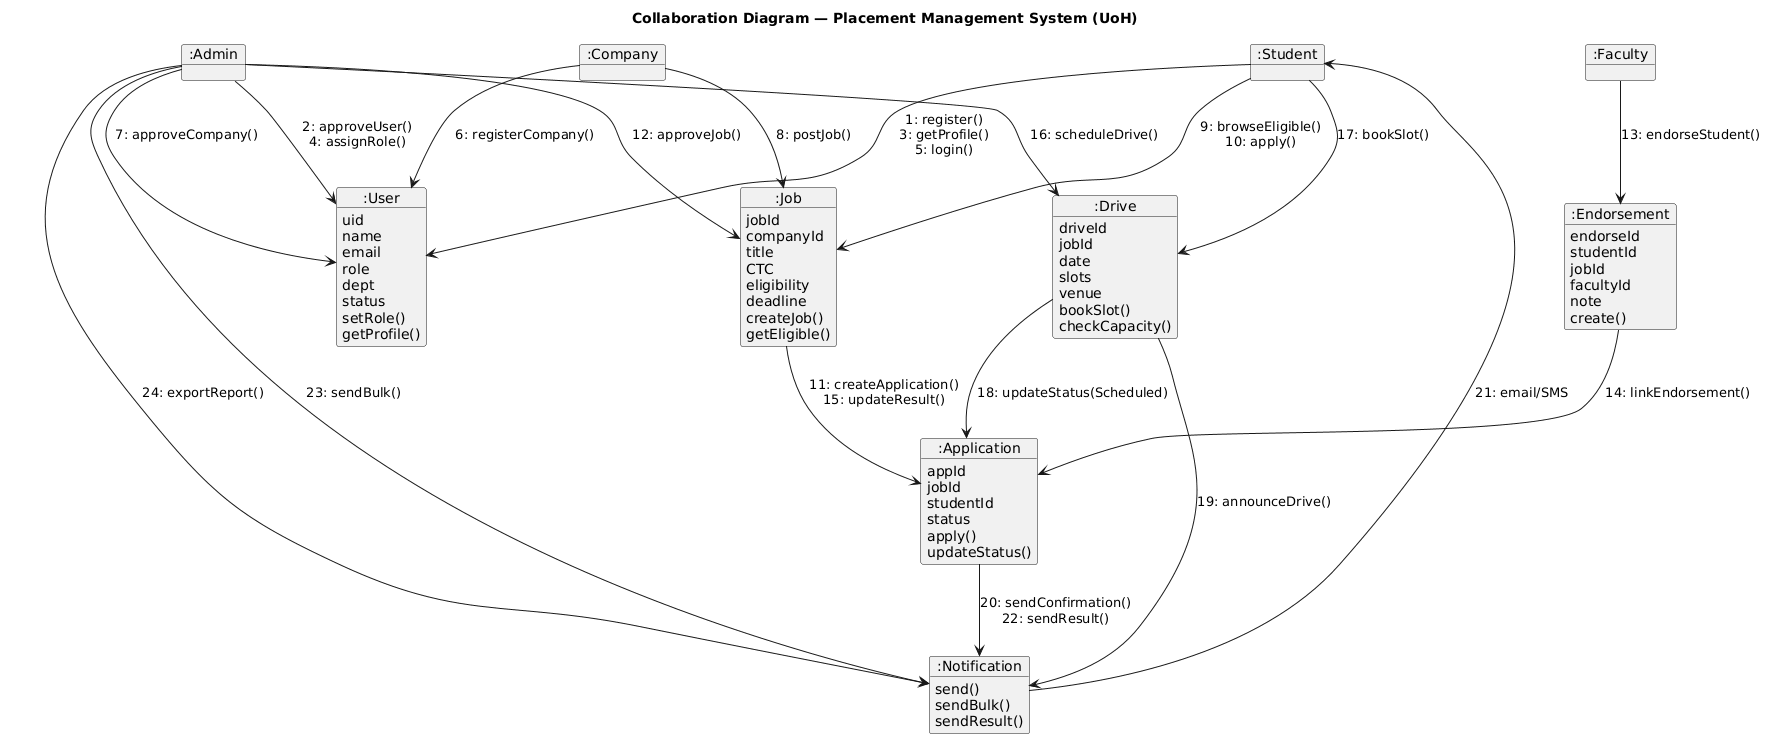

The diagram above was rendered by PlantUML. Its source (embedded in the PNG):
@startuml
title Collaboration Diagram — Placement Management System (UoH)

object ":Student" as student
object ":Faculty" as faculty
object ":Company" as company
object ":Admin" as admin
object ":User" as user {
  uid
  name
  email
  role
  dept
  status
  setRole()
  getProfile()
}
object ":Job" as job {
  jobId
  companyId
  title
  CTC
  eligibility
  deadline
  createJob()
  getEligible()
}
object ":Application" as app {
  appId
  jobId
  studentId
  status
  apply()
  updateStatus()
}
object ":Drive" as drive {
  driveId
  jobId
  date
  slots
  venue
  bookSlot()
  checkCapacity()
}
object ":Endorsement" as endorse {
  endorseId
  studentId
  jobId
  facultyId
  note
  create()
}
object ":Notification" as notify {
  send()
  sendBulk()
  sendResult()
}

student --> user : 1: register()\n3: getProfile()\n5: login()
admin --> user : 2: approveUser()\n4: assignRole()
company --> user : 6: registerCompany()
admin --> user : 7: approveCompany()

company --> job : 8: postJob()
student --> job : 9: browseEligible()\n10: apply()
job --> app : 11: createApplication()\n15: updateResult()
admin --> job : 12: approveJob()

faculty --> endorse : 13: endorseStudent()
endorse --> app : 14: linkEndorsement()

admin --> drive : 16: scheduleDrive()
student --> drive : 17: bookSlot()
drive --> app : 18: updateStatus(Scheduled)
drive --> notify : 19: announceDrive()

app --> notify : 20: sendConfirmation()\n22: sendResult()
notify --> student : 21: email/SMS
admin --> notify : 23: sendBulk()
admin --> notify : 24: exportReport()
@enduml